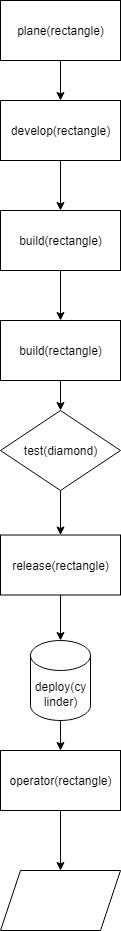

The diagram above was exported from draw.io. Its source (the exported page's mxGraphModel, read from the mxfile embedded in the PNG):
<mxGraphModel dx="1426" dy="744" grid="1" gridSize="10" guides="1" tooltips="1" connect="1" arrows="1" fold="1" page="1" pageScale="1" pageWidth="827" pageHeight="1169" math="0" shadow="0">
  <root>
    <mxCell id="0" />
    <mxCell id="1" parent="0" />
    <mxCell id="gQslLGaPj1zcJOUgtDUa-15" value="" style="edgeStyle=orthogonalEdgeStyle;rounded=0;orthogonalLoop=1;jettySize=auto;html=1;" edge="1" parent="1" source="gQslLGaPj1zcJOUgtDUa-6" target="gQslLGaPj1zcJOUgtDUa-7">
      <mxGeometry relative="1" as="geometry" />
    </mxCell>
    <mxCell id="gQslLGaPj1zcJOUgtDUa-6" value="plane(rectangle)" style="rounded=0;whiteSpace=wrap;html=1;" vertex="1" parent="1">
      <mxGeometry x="310" y="20" width="120" height="60" as="geometry" />
    </mxCell>
    <mxCell id="gQslLGaPj1zcJOUgtDUa-16" value="" style="edgeStyle=orthogonalEdgeStyle;rounded=0;orthogonalLoop=1;jettySize=auto;html=1;" edge="1" parent="1" source="gQslLGaPj1zcJOUgtDUa-7" target="gQslLGaPj1zcJOUgtDUa-8">
      <mxGeometry relative="1" as="geometry" />
    </mxCell>
    <mxCell id="gQslLGaPj1zcJOUgtDUa-7" value="develop(rectangle)" style="rounded=0;whiteSpace=wrap;html=1;" vertex="1" parent="1">
      <mxGeometry x="310" y="120" width="120" height="60" as="geometry" />
    </mxCell>
    <mxCell id="gQslLGaPj1zcJOUgtDUa-17" value="" style="edgeStyle=orthogonalEdgeStyle;rounded=0;orthogonalLoop=1;jettySize=auto;html=1;" edge="1" parent="1" source="gQslLGaPj1zcJOUgtDUa-8" target="gQslLGaPj1zcJOUgtDUa-9">
      <mxGeometry relative="1" as="geometry" />
    </mxCell>
    <mxCell id="gQslLGaPj1zcJOUgtDUa-8" value="build(rectangle)" style="rounded=0;whiteSpace=wrap;html=1;" vertex="1" parent="1">
      <mxGeometry x="310" y="230" width="120" height="60" as="geometry" />
    </mxCell>
    <mxCell id="gQslLGaPj1zcJOUgtDUa-18" value="" style="edgeStyle=orthogonalEdgeStyle;rounded=0;orthogonalLoop=1;jettySize=auto;html=1;" edge="1" parent="1" source="gQslLGaPj1zcJOUgtDUa-9" target="gQslLGaPj1zcJOUgtDUa-10">
      <mxGeometry relative="1" as="geometry" />
    </mxCell>
    <mxCell id="gQslLGaPj1zcJOUgtDUa-9" value="build(rectangle)" style="rounded=0;whiteSpace=wrap;html=1;" vertex="1" parent="1">
      <mxGeometry x="310" y="340" width="120" height="60" as="geometry" />
    </mxCell>
    <mxCell id="gQslLGaPj1zcJOUgtDUa-19" value="" style="edgeStyle=orthogonalEdgeStyle;rounded=0;orthogonalLoop=1;jettySize=auto;html=1;" edge="1" parent="1" source="gQslLGaPj1zcJOUgtDUa-10" target="gQslLGaPj1zcJOUgtDUa-11">
      <mxGeometry relative="1" as="geometry" />
    </mxCell>
    <mxCell id="gQslLGaPj1zcJOUgtDUa-10" value="test(diamond)" style="rhombus;whiteSpace=wrap;html=1;" vertex="1" parent="1">
      <mxGeometry x="310" y="430" width="120" height="80" as="geometry" />
    </mxCell>
    <mxCell id="gQslLGaPj1zcJOUgtDUa-20" value="" style="edgeStyle=orthogonalEdgeStyle;rounded=0;orthogonalLoop=1;jettySize=auto;html=1;" edge="1" parent="1" source="gQslLGaPj1zcJOUgtDUa-11" target="gQslLGaPj1zcJOUgtDUa-12">
      <mxGeometry relative="1" as="geometry" />
    </mxCell>
    <mxCell id="gQslLGaPj1zcJOUgtDUa-11" value="release(rectangle)" style="rounded=0;whiteSpace=wrap;html=1;" vertex="1" parent="1">
      <mxGeometry x="310" y="554.5" width="120" height="60" as="geometry" />
    </mxCell>
    <mxCell id="gQslLGaPj1zcJOUgtDUa-21" value="" style="edgeStyle=orthogonalEdgeStyle;rounded=0;orthogonalLoop=1;jettySize=auto;html=1;" edge="1" parent="1" source="gQslLGaPj1zcJOUgtDUa-12" target="gQslLGaPj1zcJOUgtDUa-13">
      <mxGeometry relative="1" as="geometry" />
    </mxCell>
    <mxCell id="gQslLGaPj1zcJOUgtDUa-12" value="deploy(cy&lt;div&gt;linder)&lt;/div&gt;" style="shape=cylinder3;whiteSpace=wrap;html=1;boundedLbl=1;backgroundOutline=1;size=15;" vertex="1" parent="1">
      <mxGeometry x="340" y="660" width="60" height="80" as="geometry" />
    </mxCell>
    <mxCell id="gQslLGaPj1zcJOUgtDUa-22" value="" style="edgeStyle=orthogonalEdgeStyle;rounded=0;orthogonalLoop=1;jettySize=auto;html=1;" edge="1" parent="1" source="gQslLGaPj1zcJOUgtDUa-13" target="gQslLGaPj1zcJOUgtDUa-14">
      <mxGeometry relative="1" as="geometry" />
    </mxCell>
    <mxCell id="gQslLGaPj1zcJOUgtDUa-13" value="operator(rectangle)" style="rounded=0;whiteSpace=wrap;html=1;" vertex="1" parent="1">
      <mxGeometry x="310" y="770" width="120" height="60" as="geometry" />
    </mxCell>
    <mxCell id="gQslLGaPj1zcJOUgtDUa-14" value="" style="shape=parallelogram;perimeter=parallelogramPerimeter;whiteSpace=wrap;html=1;fixedSize=1;" vertex="1" parent="1">
      <mxGeometry x="310" y="890" width="120" height="60" as="geometry" />
    </mxCell>
  </root>
</mxGraphModel>